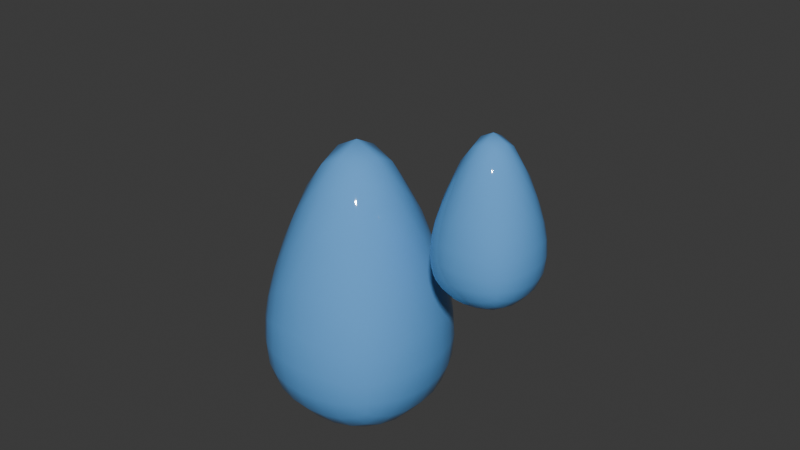# Source: sweat.blend  (saved by Blender 4.0.36; exported with 4.5.12 LTS)
import bpy
from mathutils import Matrix  # noqa: F401  (used for matrix-valued properties, if any)

bpy.ops.wm.read_factory_settings(use_empty=True)
scene = bpy.context.scene
scene.name = 'Scene'

# ---- collections
col_sweat = bpy.data.collections.new('sweat'); scene.collection.children.link(col_sweat)

# ---- materials (node trees are filled in below, after node groups)
mat_material_001 = bpy.data.materials.new('Material.001')
mat_material_001.use_transparent_shadow = False

# ---- material node trees
mat_material_001.use_nodes = True; mat_material_001.node_tree.nodes.clear()
_N = mat_material_001.node_tree.nodes; _L = mat_material_001.node_tree.links
n0 = _N.new('ShaderNodeBsdfPrincipled'); n0.name = 'Principled BSDF'; n0.location = (10, 300)
n0.inputs[0].default_value = (0.1235, 0.3826, 0.8, 1.0)
n0.inputs[2].default_value = 0.04091
n0.inputs[3].default_value = 1.3
n1 = _N.new('ShaderNodeOutputMaterial'); n1.name = 'Material Output'; n1.location = (300, 300)
_L.new(n0.outputs[0], n1.inputs[0])
n1.is_active_output = True

# ---- world
world_world = bpy.data.worlds.new('World'); scene.world = world_world
world_world.use_nodes = True; world_world.node_tree.nodes.clear()
_N = world_world.node_tree.nodes; _L = world_world.node_tree.links
n0 = _N.new('ShaderNodeOutputWorld'); n0.name = 'World Output'; n0.location = (300, 300)
n1 = _N.new('ShaderNodeBackground'); n1.name = 'Background'; n1.location = (10, 300)
n1.inputs[0].default_value = (0.05088, 0.05088, 0.05088, 1.0)
_L.new(n1.outputs[0], n0.inputs[0])
n0.is_active_output = True
world_world.color = (0.05088, 0.05088, 0.05088)
world_world.use_sun_shadow = False
world_world.sun_shadow_jitter_overblur = 0.0

# ---- meshes
me_cube_001 = bpy.data.meshes.new('Cube.001')
me_cube_001.from_pydata([(-0.7481, -0.7481, -1.0), (-0.7484, -0.7484, 0.2444), (-0.7481, 0.7481, -1.0), (-0.7484, 0.7484, 0.2444), (0.7481, -0.7481, -1.0), (0.7484, -0.7484, 0.2444), (0.7481, 0.7481, -1.0), (0.7484, 0.7484, 0.2444), (-1.0, 0.0, -1.0), (-1.0, 0.0, 0.2444), (1.0, 0.0, -1.0), (1.0, 0.0, 0.2444), (0.0, 1.0, -1.0), (0.0, 1.0, 0.2444), (0.0, -1.0, -1.0), (0.0, -1.0, 0.2444), (0.0, 0.0, 3.401), (0.0, 0.0, -1.494)], [], [(8, 9, 3, 2), (12, 13, 7, 6), (10, 11, 5, 4), (14, 15, 1, 0), (17, 10, 4, 14), (16, 9, 1, 15), (13, 3, 9, 16), (12, 6, 10, 17), (6, 7, 11, 10), (0, 1, 9, 8), (2, 12, 17, 8), (7, 13, 16, 11), (11, 16, 15, 5), (8, 17, 14, 0), (4, 5, 15, 14), (2, 3, 13, 12)])
me_cube_001.polygons.foreach_set('use_smooth', [True] * 16)
_uv = me_cube_001.uv_layers.new(name='UVMap')
_uv.uv.foreach_set('vector', [0.375, 0.125, 0.5306, 0.125, 0.5306, 0.25, 0.375, 0.25, 0.375, 0.375, 0.5306, 0.375, 0.5306, 0.5, 0.375, 0.5, 0.375, 0.625, 0.5306, 0.625, 0.5306, 0.75, 0.375, 0.75, 0.375, 0.875, 0.5306, 0.875, 0.5306, 1.0, 0.375, 1.0, 0.25, 0.625, 0.375, 0.625, 0.375, 0.75, 0.25, 0.75, 0.75, 0.625, 0.9498, 0.625, 0.9092, 0.7842, 0.7438, 0.8207, 0.7438, 0.4293, 0.9092, 0.4658, 0.9498, 0.625, 0.75, 0.625, 0.25, 0.5, 0.375, 0.5, 0.375, 0.625, 0.25, 0.625, 0.375, 0.5, 0.5306, 0.5, 0.5306, 0.625, 0.375, 0.625, 0.375, 0.0, 0.5305, 0.0, 0.5306, 0.125, 0.375, 0.125, 0.125, 0.5, 0.25, 0.5, 0.25, 0.625, 0.125, 0.625, 0.5306, 0.5, 0.7438, 0.4293, 0.75, 0.625, 0.5306, 0.625, 0.5306, 0.625, 0.75, 0.625, 0.7438, 0.8207, 0.5306, 0.75, 0.125, 0.625, 0.25, 0.625, 0.25, 0.75, 0.125, 0.75, 0.375, 0.75, 0.5306, 0.75, 0.5306, 0.875, 0.375, 0.875, 0.375, 0.25, 0.5306, 0.25, 0.5306, 0.375, 0.375, 0.375])
me_cube_001.materials.append(mat_material_001)
me_cube_001.update()
me_cube_002 = bpy.data.meshes.new('Cube.002')
me_cube_002.from_pydata([(-0.7481, -0.7481, -1.0), (-0.7484, -0.7484, 0.2444), (-0.7481, 0.7481, -1.0), (-0.7484, 0.7484, 0.2444), (0.7481, -0.7481, -1.0), (0.7484, -0.7484, 0.2444), (0.7481, 0.7481, -1.0), (0.7484, 0.7484, 0.2444), (-1.0, 0.0, -1.0), (-1.0, 0.0, 0.2444), (1.0, 0.0, -1.0), (1.0, 0.0, 0.2444), (0.0, 1.0, -1.0), (0.0, 1.0, 0.2444), (0.0, -1.0, -1.0), (0.0, -1.0, 0.2444), (0.0, 0.0, 3.401), (0.0, 0.0, -1.494)], [], [(8, 9, 3, 2), (12, 13, 7, 6), (10, 11, 5, 4), (14, 15, 1, 0), (17, 10, 4, 14), (16, 9, 1, 15), (13, 3, 9, 16), (12, 6, 10, 17), (6, 7, 11, 10), (0, 1, 9, 8), (2, 12, 17, 8), (7, 13, 16, 11), (11, 16, 15, 5), (8, 17, 14, 0), (4, 5, 15, 14), (2, 3, 13, 12)])
me_cube_002.polygons.foreach_set('use_smooth', [True] * 16)
_uv = me_cube_002.uv_layers.new(name='UVMap')
_uv.uv.foreach_set('vector', [0.375, 0.125, 0.5306, 0.125, 0.5306, 0.25, 0.375, 0.25, 0.375, 0.375, 0.5306, 0.375, 0.5306, 0.5, 0.375, 0.5, 0.375, 0.625, 0.5306, 0.625, 0.5306, 0.75, 0.375, 0.75, 0.375, 0.875, 0.5306, 0.875, 0.5306, 1.0, 0.375, 1.0, 0.25, 0.625, 0.375, 0.625, 0.375, 0.75, 0.25, 0.75, 0.75, 0.625, 0.9498, 0.625, 0.9092, 0.7842, 0.7438, 0.8207, 0.7438, 0.4293, 0.9092, 0.4658, 0.9498, 0.625, 0.75, 0.625, 0.25, 0.5, 0.375, 0.5, 0.375, 0.625, 0.25, 0.625, 0.375, 0.5, 0.5306, 0.5, 0.5306, 0.625, 0.375, 0.625, 0.375, 0.0, 0.5305, 0.0, 0.5306, 0.125, 0.375, 0.125, 0.125, 0.5, 0.25, 0.5, 0.25, 0.625, 0.125, 0.625, 0.5306, 0.5, 0.7438, 0.4293, 0.75, 0.625, 0.5306, 0.625, 0.5306, 0.625, 0.75, 0.625, 0.7438, 0.8207, 0.5306, 0.75, 0.125, 0.625, 0.25, 0.625, 0.25, 0.75, 0.125, 0.75, 0.375, 0.75, 0.5306, 0.75, 0.5306, 0.875, 0.375, 0.875, 0.375, 0.25, 0.5306, 0.25, 0.5306, 0.375, 0.375, 0.375])
me_cube_002.materials.append(mat_material_001)
me_cube_002.update()

# ---- objects
ob_cube = bpy.data.objects.new('Cube', me_cube_001)
ob_cube_001 = bpy.data.objects.new('Cube.001', me_cube_002)

# ---- transforms, parenting, visibility, modifiers, constraints
ob_cube.location = (0.0, 0.0, 0.0)
_m = ob_cube.modifiers.new('Subdivision', 'SUBSURF')
ob_cube_001.location = (1.465, -1.625e-07, 1.21)
ob_cube_001.scale = (0.5365, 0.5365, 0.5365)
_m = ob_cube_001.modifiers.new('Subdivision', 'SUBSURF')

# ---- collection membership
col_sweat.objects.link(ob_cube)
col_sweat.objects.link(ob_cube_001)

# ---- scene / render settings (as saved in the file)
scene.frame_start = 1; scene.frame_end = 250; scene.frame_set(1)
scene.render.engine = 'BLENDER_EEVEE_NEXT'
scene.cycles.sampling_pattern = 'TABULATED_SOBOL'
bpy.context.view_layer.update()

# ---- added for rendering (the .blend has no active camera and no usable light): camera, sun
cam_auto = bpy.data.cameras.new('AutoCamera')
cam_auto.lens = 50.0
cam_auto.sensor_width = 36.0
cam_auto.clip_end = 1000.0
ob_auto_camera = bpy.data.objects.new('AutoCamera', cam_auto)
scene.collection.objects.link(ob_auto_camera)
ob_auto_camera.location = (6.12643, -6.75091, 5.45394)
ob_auto_camera.rotation_euler = (1.09748, -7.21219e-08, 0.694738)
scene.camera = ob_auto_camera
light_auto_sun = bpy.data.lights.new('AutoSun', 'SUN')
light_auto_sun.energy = 3.0
light_auto_sun.angle = 0.0523599
ob_auto_sun = bpy.data.objects.new('AutoSun', light_auto_sun)
scene.collection.objects.link(ob_auto_sun)
ob_auto_sun.rotation_euler = (0.872665, 0.174533, 0.523599)
bpy.context.view_layer.update()
